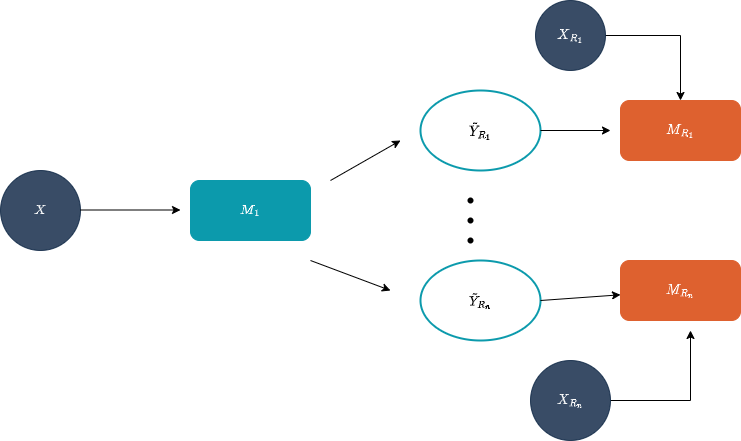

The diagram above was exported from draw.io. Its source (the exported page's mxGraphModel, read from the mxfile embedded in the PNG):
<mxGraphModel dx="1422" dy="800" grid="1" gridSize="10" guides="1" tooltips="1" connect="1" arrows="1" fold="1" page="1" pageScale="1" pageWidth="850" pageHeight="1100" math="1" shadow="0">
  <root>
    <mxCell id="0" />
    <mxCell id="1" parent="0" />
    <mxCell id="_mbOFkCjyyC7Ip0dGRjE-2" value="$$X$$" style="ellipse;whiteSpace=wrap;html=1;aspect=fixed;fillColor=#072040;strokeColor=#072040;fontColor=#FFFFFF;opacity=80;" parent="1" vertex="1">
      <mxGeometry x="60" y="170" width="80" height="80" as="geometry" />
    </mxCell>
    <mxCell id="_mbOFkCjyyC7Ip0dGRjE-3" value="$$M_1$$" style="rounded=1;whiteSpace=wrap;html=1;fillColor=#0C9AAC;strokeColor=#0C9AAC;fontColor=#FFFFFF;" parent="1" vertex="1">
      <mxGeometry x="250" y="180" width="120" height="60" as="geometry" />
    </mxCell>
    <mxCell id="_mbOFkCjyyC7Ip0dGRjE-4" value="" style="endArrow=classic;html=1;rounded=0;" parent="1" edge="1">
      <mxGeometry width="50" height="50" relative="1" as="geometry">
        <mxPoint x="140" y="209.5" as="sourcePoint" />
        <mxPoint x="240" y="209.5" as="targetPoint" />
        <Array as="points" />
      </mxGeometry>
    </mxCell>
    <mxCell id="_mbOFkCjyyC7Ip0dGRjE-5" value="" style="endArrow=classic;html=1;rounded=0;" parent="1" edge="1">
      <mxGeometry width="50" height="50" relative="1" as="geometry">
        <mxPoint x="390" y="180" as="sourcePoint" />
        <mxPoint x="460" y="140" as="targetPoint" />
      </mxGeometry>
    </mxCell>
    <mxCell id="_mbOFkCjyyC7Ip0dGRjE-8" value="" style="shape=waypoint;sketch=0;size=6;pointerEvents=1;points=[];fillColor=none;resizable=0;rotatable=0;perimeter=centerPerimeter;snapToPoint=1;" parent="1" vertex="1">
      <mxGeometry x="510" y="180" width="40" height="40" as="geometry" />
    </mxCell>
    <mxCell id="_mbOFkCjyyC7Ip0dGRjE-9" value="" style="shape=waypoint;sketch=0;size=6;pointerEvents=1;points=[];fillColor=none;resizable=0;rotatable=0;perimeter=centerPerimeter;snapToPoint=1;" parent="1" vertex="1">
      <mxGeometry x="510" y="200" width="40" height="40" as="geometry" />
    </mxCell>
    <mxCell id="_mbOFkCjyyC7Ip0dGRjE-10" value="" style="shape=waypoint;sketch=0;size=6;pointerEvents=1;points=[];fillColor=none;resizable=0;rotatable=0;perimeter=centerPerimeter;snapToPoint=1;" parent="1" vertex="1">
      <mxGeometry x="510" y="220" width="40" height="40" as="geometry" />
    </mxCell>
    <mxCell id="_mbOFkCjyyC7Ip0dGRjE-11" value="" style="endArrow=classic;html=1;rounded=0;" parent="1" edge="1">
      <mxGeometry width="50" height="50" relative="1" as="geometry">
        <mxPoint x="370" y="260" as="sourcePoint" />
        <mxPoint x="450" y="290" as="targetPoint" />
      </mxGeometry>
    </mxCell>
    <mxCell id="_mbOFkCjyyC7Ip0dGRjE-13" value="$$\tilde{Y}_{R_1}$$" style="ellipse;whiteSpace=wrap;html=1;strokeColor=#0C9AAC;strokeWidth=2;" parent="1" vertex="1">
      <mxGeometry x="480" y="90" width="120" height="80" as="geometry" />
    </mxCell>
    <mxCell id="_mbOFkCjyyC7Ip0dGRjE-14" value="$$\tilde{Y}_{R_n}$$" style="ellipse;whiteSpace=wrap;html=1;strokeColor=#0C9AAC;strokeWidth=2;" parent="1" vertex="1">
      <mxGeometry x="480" y="260" width="120" height="80" as="geometry" />
    </mxCell>
    <mxCell id="_mbOFkCjyyC7Ip0dGRjE-15" value="$$M_{R_1}$$" style="rounded=1;whiteSpace=wrap;html=1;fillColor=#DE612F;strokeColor=#DE612F;fontColor=#FFFFFF;" parent="1" vertex="1">
      <mxGeometry x="680" y="100" width="120" height="60" as="geometry" />
    </mxCell>
    <mxCell id="_mbOFkCjyyC7Ip0dGRjE-16" value="$$M_{R_n}$$" style="rounded=1;whiteSpace=wrap;html=1;fillColor=#DE612F;strokeColor=#DE612F;fontColor=#FFFFFF;" parent="1" vertex="1">
      <mxGeometry x="680" y="260" width="120" height="60" as="geometry" />
    </mxCell>
    <mxCell id="_mbOFkCjyyC7Ip0dGRjE-17" value="" style="endArrow=classic;html=1;rounded=0;" parent="1" edge="1">
      <mxGeometry width="50" height="50" relative="1" as="geometry">
        <mxPoint x="600" y="130" as="sourcePoint" />
        <mxPoint x="670" y="130" as="targetPoint" />
      </mxGeometry>
    </mxCell>
    <mxCell id="_mbOFkCjyyC7Ip0dGRjE-18" value="" style="endArrow=classic;html=1;rounded=0;" parent="1" target="_mbOFkCjyyC7Ip0dGRjE-16" edge="1">
      <mxGeometry width="50" height="50" relative="1" as="geometry">
        <mxPoint x="600" y="300" as="sourcePoint" />
        <mxPoint x="650" y="250" as="targetPoint" />
      </mxGeometry>
    </mxCell>
    <mxCell id="_mbOFkCjyyC7Ip0dGRjE-25" style="edgeStyle=orthogonalEdgeStyle;rounded=0;orthogonalLoop=1;jettySize=auto;html=1;" parent="1" source="_mbOFkCjyyC7Ip0dGRjE-21" target="_mbOFkCjyyC7Ip0dGRjE-15" edge="1">
      <mxGeometry relative="1" as="geometry" />
    </mxCell>
    <mxCell id="_mbOFkCjyyC7Ip0dGRjE-21" value="$$X_{R_1}$$" style="ellipse;whiteSpace=wrap;html=1;aspect=fixed;fillColor=#072040;strokeColor=#072040;opacity=80;fontColor=#FFFFFF;" parent="1" vertex="1">
      <mxGeometry x="595" width="70" height="70" as="geometry" />
    </mxCell>
    <mxCell id="_mbOFkCjyyC7Ip0dGRjE-26" style="edgeStyle=orthogonalEdgeStyle;rounded=0;orthogonalLoop=1;jettySize=auto;html=1;" parent="1" source="_mbOFkCjyyC7Ip0dGRjE-22" edge="1">
      <mxGeometry relative="1" as="geometry">
        <mxPoint x="750" y="330" as="targetPoint" />
      </mxGeometry>
    </mxCell>
    <mxCell id="_mbOFkCjyyC7Ip0dGRjE-22" value="$$X_{R_n}$$" style="ellipse;whiteSpace=wrap;html=1;aspect=fixed;fillColor=#072040;strokeColor=#072040;fontColor=#FFFFFF;opacity=80;" parent="1" vertex="1">
      <mxGeometry x="590" y="360" width="80" height="80" as="geometry" />
    </mxCell>
  </root>
</mxGraphModel>